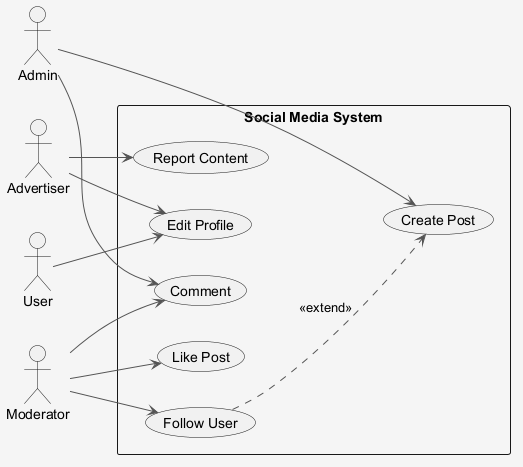

The diagram above was rendered by PlantUML. Its source (embedded in the PNG):
@startuml
skinparam shadowing false
skinparam backgroundColor #F5F5F5
skinparam ArrowColor #555555
left to right direction
actor "User" as User
actor "Admin" as Admin
actor "Moderator" as Moderator
actor "Advertiser" as Advertiser
rectangle "Social Media System" {
  usecase "Edit Profile" as UC_EditProfile
  usecase "Follow User" as UC_FollowUser
  usecase "Report Content" as UC_ReportContent
  usecase "Like Post" as UC_LikePost
  usecase "Comment" as UC_Comment
  usecase "Create Post" as UC_CreatePost
}
User --> UC_EditProfile
Admin --> UC_CreatePost
Admin --> UC_Comment
Moderator --> UC_LikePost
Moderator --> UC_FollowUser
Moderator --> UC_Comment
Advertiser --> UC_EditProfile
Advertiser --> UC_ReportContent
UC_FollowUser ..> UC_CreatePost : <<extend>>
@enduml